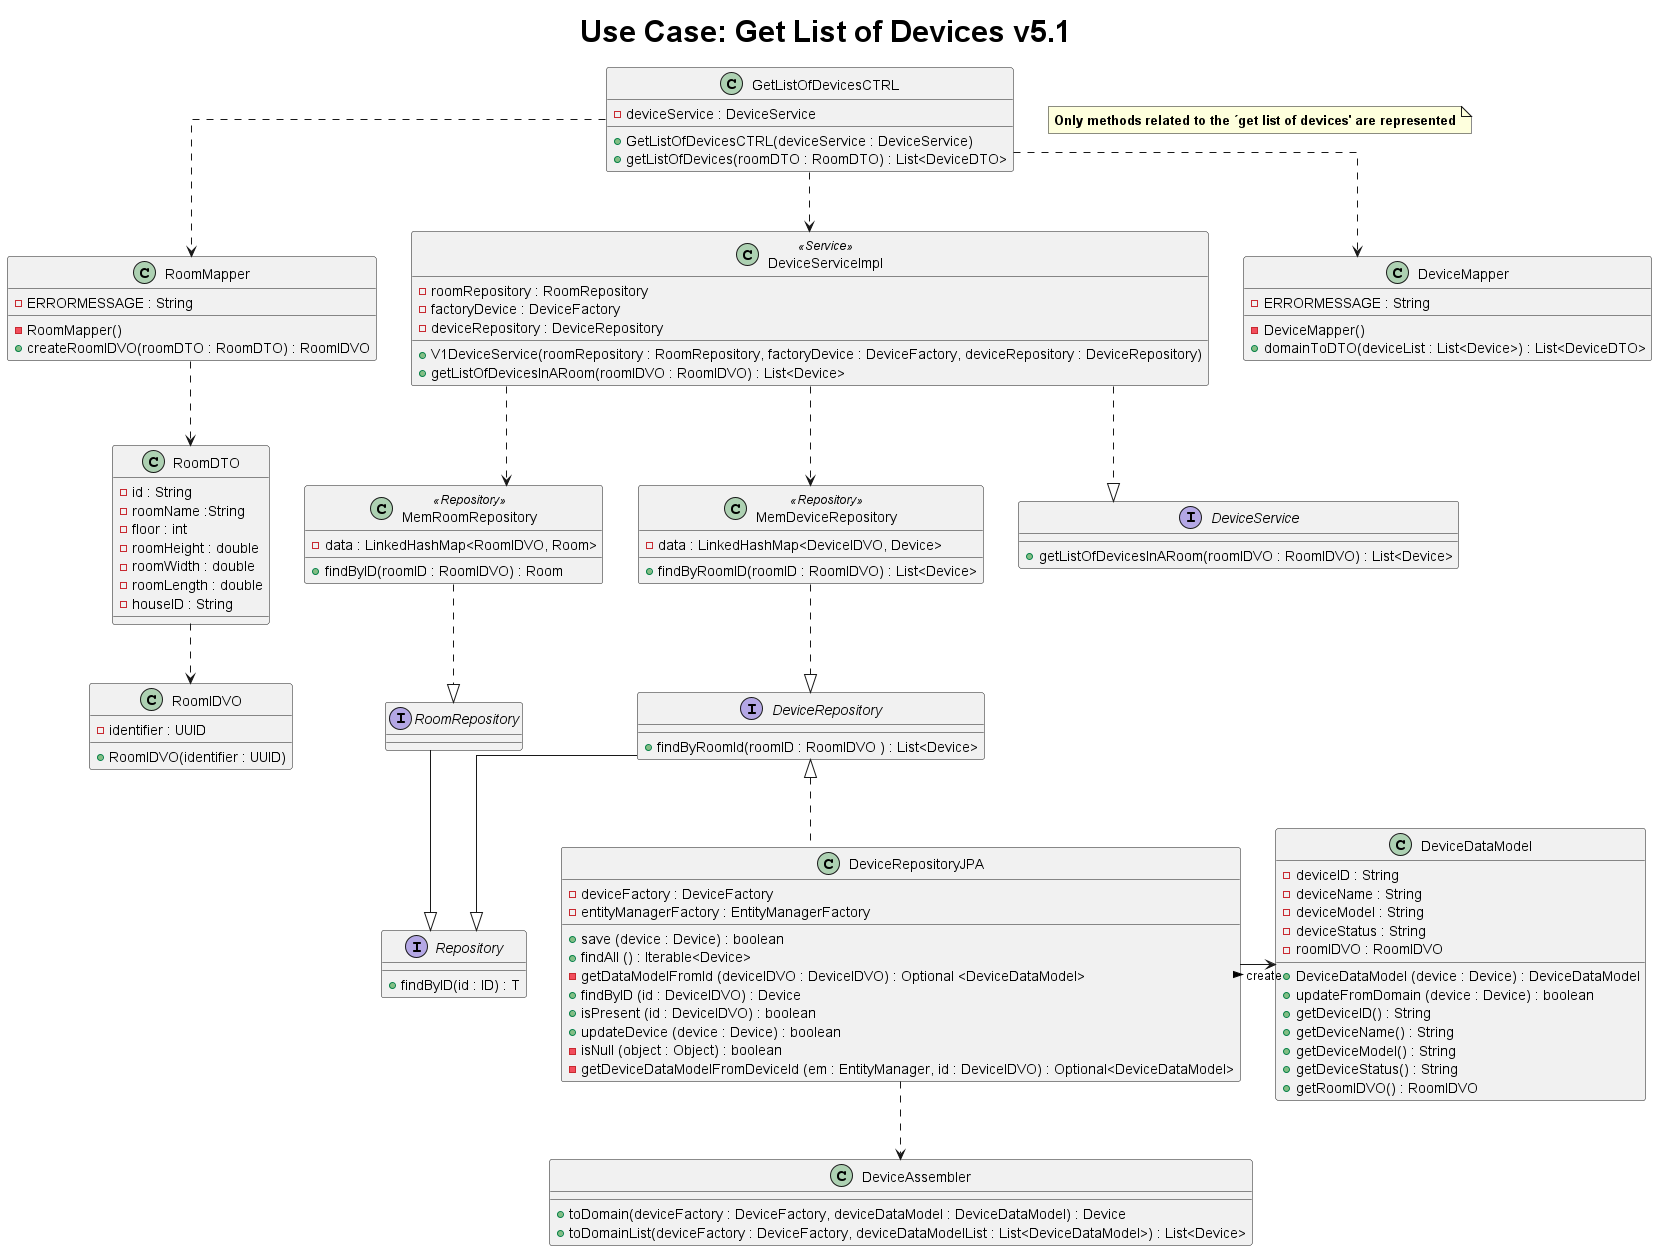

The diagram above was rendered by PlantUML. Its source (embedded in the PNG):
@startuml
        title <size: 30> Use Case: Get List of Devices v5.1

note "<b>Only methods related to the ´get list of devices' are represented" as N1
 skinparam linetype ortho


class GetListOfDevicesCTRL {
     - deviceService : DeviceService

     + GetListOfDevicesCTRL(deviceService : DeviceService)
     + getListOfDevices(roomDTO : RoomDTO) : List<DeviceDTO>
}

class RoomMapper{
     - ERRORMESSAGE : String

     - RoomMapper()
     + createRoomIDVO(roomDTO : RoomDTO) : RoomIDVO
}

class RoomDTO{
     - id : String
     - roomName :String
     - floor : int
     - roomHeight : double
     - roomWidth : double
     - roomLength : double
     - houseID : String
}

class RoomIDVO {
     - identifier : UUID

     + RoomIDVO(identifier : UUID)
}

class MemRoomRepository <<Repository>>{
     - data : LinkedHashMap<RoomIDVO, Room>

     + findByID(roomID : RoomIDVO) : Room
}


class DeviceServiceImpl <<Service>>{
     - roomRepository : RoomRepository
     - factoryDevice : DeviceFactory
     - deviceRepository : DeviceRepository

     + V1DeviceService(roomRepository : RoomRepository, factoryDevice : DeviceFactory, deviceRepository : DeviceRepository)
     + getListOfDevicesInARoom(roomIDVO : RoomIDVO) : List<Device>
}

class MemDeviceRepository <<Repository>>{
     - data : LinkedHashMap<DeviceIDVO, Device>

     + findByRoomID(roomID : RoomIDVO) : List<Device>
}
class DeviceRepositoryJPA {
    - deviceFactory : DeviceFactory
    - entityManagerFactory : EntityManagerFactory
    + save (device : Device) : boolean
    + findAll () : Iterable<Device>
    - getDataModelFromId (deviceIDVO : DeviceIDVO) : Optional <DeviceDataModel>
    + findByID (id : DeviceIDVO) : Device
    + isPresent (id : DeviceIDVO) : boolean
    + updateDevice (device : Device) : boolean
    - isNull (object : Object) : boolean
    - getDeviceDataModelFromDeviceId (em : EntityManager, id : DeviceIDVO) : Optional<DeviceDataModel>
}


class DeviceDataModel {
    - deviceID : String
    - deviceName : String
    - deviceModel : String
    - deviceStatus : String
    - roomIDVO : RoomIDVO
    + DeviceDataModel (device : Device) : DeviceDataModel
    + updateFromDomain (device : Device) : boolean
    + getDeviceID() : String
    + getDeviceName() : String
    + getDeviceModel() : String
    + getDeviceStatus() : String
    + getRoomIDVO() : RoomIDVO

}

class DeviceAssembler {
    + toDomain(deviceFactory : DeviceFactory, deviceDataModel : DeviceDataModel) : Device
    + toDomainList(deviceFactory : DeviceFactory, deviceDataModelList : List<DeviceDataModel>) : List<Device>
}

class DeviceMapper {
     - ERRORMESSAGE : String

     - DeviceMapper()
     + domainToDTO(deviceList : List<Device>) : List<DeviceDTO>
}

interface RoomRepository{
}

interface DeviceRepository{
      + findByRoomId(roomID : RoomIDVO ) : List<Device>
}

interface Repository{
     + findByID(id : ID) : T
}

interface DeviceService{
     + getListOfDevicesInARoom(roomIDVO : RoomIDVO) : List<Device>
}

 GetListOfDevicesCTRL ..> RoomMapper
 RoomMapper ..> RoomDTO
 RoomDTO ..> RoomIDVO

 GetListOfDevicesCTRL ..> DeviceServiceImpl
 DeviceServiceImpl ..> MemDeviceRepository
 DeviceServiceImpl ..> MemRoomRepository
 DeviceServiceImpl ..|> DeviceService


 GetListOfDevicesCTRL ..> DeviceMapper

 DeviceRepository <|..up MemDeviceRepository
 RoomRepository <|..up MemRoomRepository
 Repository <|--up RoomRepository
 Repository <|--up DeviceRepository
 DeviceRepository <|.. DeviceRepositoryJPA
 DeviceRepositoryJPA ..> DeviceAssembler
 DeviceRepositoryJPA -> DeviceDataModel : create >

 @enduml